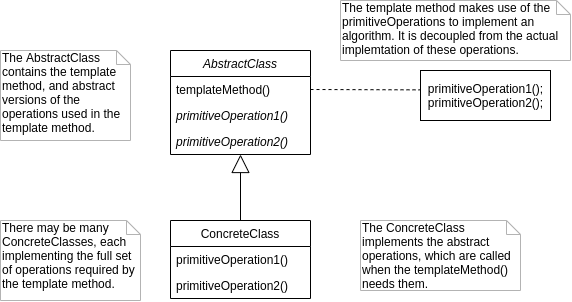

The diagram above was exported from draw.io. Its source (the exported page's mxGraphModel, read from the mxfile embedded in the PNG):
<mxGraphModel dx="981" dy="508" grid="1" gridSize="10" guides="1" tooltips="1" connect="1" arrows="1" fold="1" page="1" pageScale="1" pageWidth="827" pageHeight="1169" math="0" shadow="0">
  <root>
    <mxCell id="0" />
    <mxCell id="1" parent="0" />
    <mxCell id="2" value="AbstractClass" style="swimlane;fontStyle=2;childLayout=stackLayout;horizontal=1;startSize=26;fillColor=none;horizontalStack=0;resizeParent=1;resizeParentMax=0;resizeLast=0;collapsible=1;marginBottom=0;" vertex="1" parent="1">
      <mxGeometry x="220" y="100" width="140" height="104" as="geometry" />
    </mxCell>
    <mxCell id="3" value="templateMethod()" style="text;strokeColor=none;fillColor=none;align=left;verticalAlign=top;spacingLeft=4;spacingRight=4;overflow=hidden;rotatable=0;points=[[0,0.5],[1,0.5]];portConstraint=eastwest;" vertex="1" parent="2">
      <mxGeometry y="26" width="140" height="26" as="geometry" />
    </mxCell>
    <mxCell id="4" value="primitiveOperation1()" style="text;strokeColor=none;fillColor=none;align=left;verticalAlign=top;spacingLeft=4;spacingRight=4;overflow=hidden;rotatable=0;points=[[0,0.5],[1,0.5]];portConstraint=eastwest;fontStyle=2" vertex="1" parent="2">
      <mxGeometry y="52" width="140" height="26" as="geometry" />
    </mxCell>
    <mxCell id="5" value="primitiveOperation2()" style="text;strokeColor=none;fillColor=none;align=left;verticalAlign=top;spacingLeft=4;spacingRight=4;overflow=hidden;rotatable=0;points=[[0,0.5],[1,0.5]];portConstraint=eastwest;fontStyle=2" vertex="1" parent="2">
      <mxGeometry y="78" width="140" height="26" as="geometry" />
    </mxCell>
    <mxCell id="6" value="ConcreteClass" style="swimlane;fontStyle=0;childLayout=stackLayout;horizontal=1;startSize=26;fillColor=none;horizontalStack=0;resizeParent=1;resizeParentMax=0;resizeLast=0;collapsible=1;marginBottom=0;" vertex="1" parent="1">
      <mxGeometry x="220" y="270" width="140" height="78" as="geometry" />
    </mxCell>
    <mxCell id="7" value="primitiveOperation1()" style="text;strokeColor=none;fillColor=none;align=left;verticalAlign=top;spacingLeft=4;spacingRight=4;overflow=hidden;rotatable=0;points=[[0,0.5],[1,0.5]];portConstraint=eastwest;" vertex="1" parent="6">
      <mxGeometry y="26" width="140" height="26" as="geometry" />
    </mxCell>
    <mxCell id="8" value="primitiveOperation2()" style="text;strokeColor=none;fillColor=none;align=left;verticalAlign=top;spacingLeft=4;spacingRight=4;overflow=hidden;rotatable=0;points=[[0,0.5],[1,0.5]];portConstraint=eastwest;" vertex="1" parent="6">
      <mxGeometry y="52" width="140" height="26" as="geometry" />
    </mxCell>
    <mxCell id="9" value="" style="endArrow=block;endSize=16;endFill=0;html=1;exitX=0.5;exitY=0;exitDx=0;exitDy=0;entryX=0.5;entryY=1;entryDx=0;entryDy=0;" edge="1" source="6" target="2" parent="1">
      <mxGeometry width="160" relative="1" as="geometry">
        <mxPoint x="330" y="210" as="sourcePoint" />
        <mxPoint x="490" y="210" as="targetPoint" />
      </mxGeometry>
    </mxCell>
    <mxCell id="10" value="&lt;span style=&quot;text-align: left&quot;&gt;primitiveOperation1();&lt;br&gt;&lt;/span&gt;&lt;span style=&quot;text-align: left&quot;&gt;primitiveOperation2();&lt;/span&gt;&lt;span style=&quot;text-align: left&quot;&gt;&lt;br&gt;&lt;/span&gt;" style="html=1;" vertex="1" parent="1">
      <mxGeometry x="470" y="120" width="130" height="50" as="geometry" />
    </mxCell>
    <mxCell id="11" value="The AbstractClass contains the template method, and abstract versions of the operations used in the template method." style="shape=note;whiteSpace=wrap;html=1;size=14;verticalAlign=top;align=left;spacingTop=-6;strokeColor=#B3B3B3;" vertex="1" parent="1">
      <mxGeometry x="50" y="100" width="130" height="90" as="geometry" />
    </mxCell>
    <mxCell id="12" value="There may be many ConcreteClasses, each implementing the full set of operations required by the template method." style="shape=note;whiteSpace=wrap;html=1;size=14;verticalAlign=top;align=left;spacingTop=-6;strokeColor=#B3B3B3;" vertex="1" parent="1">
      <mxGeometry x="50" y="270" width="140" height="80" as="geometry" />
    </mxCell>
    <mxCell id="13" value="The ConcreteClass implements the abstract operations, which are called when the templateMethod() needs them." style="shape=note;whiteSpace=wrap;html=1;size=14;verticalAlign=top;align=left;spacingTop=-6;strokeColor=#B3B3B3;" vertex="1" parent="1">
      <mxGeometry x="410" y="270" width="160" height="70" as="geometry" />
    </mxCell>
    <mxCell id="14" value="The template method makes use of the primitiveOperations to implement an algorithm. It is decoupled from the actual implemtation of these operations." style="shape=note;whiteSpace=wrap;html=1;size=14;verticalAlign=top;align=left;spacingTop=-6;strokeColor=#B3B3B3;" vertex="1" parent="1">
      <mxGeometry x="390" y="50" width="230" height="60" as="geometry" />
    </mxCell>
    <mxCell id="15" value="" style="endArrow=none;html=1;entryX=0;entryY=0.387;entryDx=0;entryDy=0;exitX=1;exitY=0.5;exitDx=0;exitDy=0;entryPerimeter=0;dashed=1;" edge="1" source="3" target="10" parent="1">
      <mxGeometry width="50" height="50" relative="1" as="geometry">
        <mxPoint x="270" y="210" as="sourcePoint" />
        <mxPoint x="320" y="160" as="targetPoint" />
      </mxGeometry>
    </mxCell>
  </root>
</mxGraphModel>